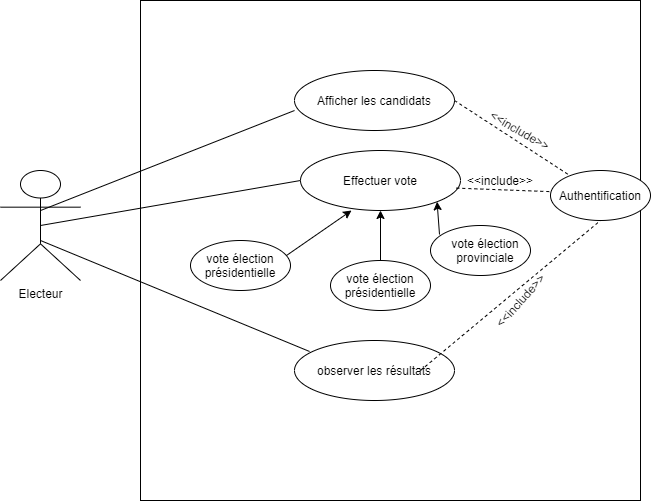

The diagram above was exported from draw.io. Its source (the exported page's mxGraphModel, read from the mxfile embedded in the PNG):
<mxGraphModel dx="1110" dy="505" grid="1" gridSize="10" guides="1" tooltips="1" connect="1" arrows="1" fold="1" page="1" pageScale="1" pageWidth="827" pageHeight="1169" math="0" shadow="0">
  <root>
    <mxCell id="0" />
    <mxCell id="1" parent="0" />
    <mxCell id="mTKxkIt7TCueEKFXFkDg-1" value="Electeur" style="shape=umlActor;verticalLabelPosition=bottom;verticalAlign=top;html=1;outlineConnect=0;" parent="1" vertex="1">
      <mxGeometry x="40" y="170" width="80" height="110" as="geometry" />
    </mxCell>
    <mxCell id="mTKxkIt7TCueEKFXFkDg-3" value="" style="whiteSpace=wrap;html=1;aspect=fixed;rounded=0;glass=0;" parent="1" vertex="1">
      <mxGeometry x="180" width="500" height="500" as="geometry" />
    </mxCell>
    <mxCell id="Obvhnn0oyQZ9hAwtSG1L-4" value="" style="group" parent="1" vertex="1" connectable="0">
      <mxGeometry x="334" y="70" width="160" height="60" as="geometry" />
    </mxCell>
    <mxCell id="Obvhnn0oyQZ9hAwtSG1L-1" value="" style="ellipse;whiteSpace=wrap;html=1;" parent="Obvhnn0oyQZ9hAwtSG1L-4" vertex="1">
      <mxGeometry width="160" height="60" as="geometry" />
    </mxCell>
    <mxCell id="Obvhnn0oyQZ9hAwtSG1L-3" value="Afficher les candidats" style="text;html=1;strokeColor=none;fillColor=none;align=center;verticalAlign=middle;whiteSpace=wrap;rounded=0;" parent="Obvhnn0oyQZ9hAwtSG1L-4" vertex="1">
      <mxGeometry x="15" y="20" width="130" height="20" as="geometry" />
    </mxCell>
    <mxCell id="Obvhnn0oyQZ9hAwtSG1L-6" value="" style="group" parent="1" vertex="1" connectable="0">
      <mxGeometry x="340" y="150" width="160" height="60" as="geometry" />
    </mxCell>
    <mxCell id="Obvhnn0oyQZ9hAwtSG1L-7" value="" style="ellipse;whiteSpace=wrap;html=1;" parent="Obvhnn0oyQZ9hAwtSG1L-6" vertex="1">
      <mxGeometry width="160" height="60" as="geometry" />
    </mxCell>
    <mxCell id="Obvhnn0oyQZ9hAwtSG1L-8" value="Effectuer vote" style="text;html=1;strokeColor=none;fillColor=none;align=center;verticalAlign=middle;whiteSpace=wrap;rounded=0;" parent="Obvhnn0oyQZ9hAwtSG1L-6" vertex="1">
      <mxGeometry x="15" y="20" width="130" height="20" as="geometry" />
    </mxCell>
    <mxCell id="Obvhnn0oyQZ9hAwtSG1L-15" value="" style="group" parent="1" vertex="1" connectable="0">
      <mxGeometry x="250" y="230" width="140" height="50" as="geometry" />
    </mxCell>
    <mxCell id="Obvhnn0oyQZ9hAwtSG1L-18" value="" style="group" parent="Obvhnn0oyQZ9hAwtSG1L-15" vertex="1" connectable="0">
      <mxGeometry x="-40" y="10" width="140" height="50" as="geometry" />
    </mxCell>
    <mxCell id="Obvhnn0oyQZ9hAwtSG1L-13" value="" style="ellipse;whiteSpace=wrap;html=1;" parent="Obvhnn0oyQZ9hAwtSG1L-18" vertex="1">
      <mxGeometry x="20" width="100" height="50" as="geometry" />
    </mxCell>
    <mxCell id="Obvhnn0oyQZ9hAwtSG1L-14" value="vote élection présidentielle" style="text;html=1;strokeColor=none;fillColor=none;align=center;verticalAlign=middle;whiteSpace=wrap;rounded=0;" parent="Obvhnn0oyQZ9hAwtSG1L-18" vertex="1">
      <mxGeometry y="15" width="140" height="20" as="geometry" />
    </mxCell>
    <mxCell id="Obvhnn0oyQZ9hAwtSG1L-22" value="" style="group" parent="1" vertex="1" connectable="0">
      <mxGeometry x="420" y="240" width="140" height="70" as="geometry" />
    </mxCell>
    <mxCell id="Obvhnn0oyQZ9hAwtSG1L-19" value="" style="group" parent="Obvhnn0oyQZ9hAwtSG1L-22" vertex="1" connectable="0">
      <mxGeometry x="-70" y="20" width="140" height="50" as="geometry" />
    </mxCell>
    <mxCell id="Obvhnn0oyQZ9hAwtSG1L-20" value="" style="ellipse;whiteSpace=wrap;html=1;" parent="Obvhnn0oyQZ9hAwtSG1L-19" vertex="1">
      <mxGeometry x="20" width="100" height="50" as="geometry" />
    </mxCell>
    <mxCell id="Obvhnn0oyQZ9hAwtSG1L-21" value="vote élection présidentielle" style="text;html=1;strokeColor=none;fillColor=none;align=center;verticalAlign=middle;whiteSpace=wrap;rounded=0;" parent="Obvhnn0oyQZ9hAwtSG1L-19" vertex="1">
      <mxGeometry y="15" width="140" height="20" as="geometry" />
    </mxCell>
    <mxCell id="Obvhnn0oyQZ9hAwtSG1L-26" value="" style="endArrow=classic;html=1;entryX=0.5;entryY=1;entryDx=0;entryDy=0;exitX=0.5;exitY=0;exitDx=0;exitDy=0;" parent="1" source="Obvhnn0oyQZ9hAwtSG1L-20" target="Obvhnn0oyQZ9hAwtSG1L-7" edge="1">
      <mxGeometry width="50" height="50" relative="1" as="geometry">
        <mxPoint x="370" y="270" as="sourcePoint" />
        <mxPoint x="344.96000000000004" y="231.01999999999998" as="targetPoint" />
      </mxGeometry>
    </mxCell>
    <mxCell id="Obvhnn0oyQZ9hAwtSG1L-27" value="" style="endArrow=classic;html=1;entryX=1;entryY=1;entryDx=0;entryDy=0;exitX=0.09;exitY=0.18;exitDx=0;exitDy=0;exitPerimeter=0;" parent="1" source="Obvhnn0oyQZ9hAwtSG1L-23" target="Obvhnn0oyQZ9hAwtSG1L-7" edge="1">
      <mxGeometry width="50" height="50" relative="1" as="geometry">
        <mxPoint x="440" y="250" as="sourcePoint" />
        <mxPoint x="380" y="230" as="targetPoint" />
      </mxGeometry>
    </mxCell>
    <mxCell id="Obvhnn0oyQZ9hAwtSG1L-25" value="" style="endArrow=classic;html=1;entryX=0.319;entryY=1;entryDx=0;entryDy=0;entryPerimeter=0;exitX=0.96;exitY=0.3;exitDx=0;exitDy=0;exitPerimeter=0;" parent="1" source="Obvhnn0oyQZ9hAwtSG1L-13" target="Obvhnn0oyQZ9hAwtSG1L-7" edge="1">
      <mxGeometry width="50" height="50" relative="1" as="geometry">
        <mxPoint x="320" y="220" as="sourcePoint" />
        <mxPoint x="390" y="190" as="targetPoint" />
      </mxGeometry>
    </mxCell>
    <mxCell id="Obvhnn0oyQZ9hAwtSG1L-29" value="" style="group" parent="1" vertex="1" connectable="0">
      <mxGeometry x="334" y="340" width="160" height="60" as="geometry" />
    </mxCell>
    <mxCell id="Obvhnn0oyQZ9hAwtSG1L-30" value="" style="ellipse;whiteSpace=wrap;html=1;" parent="Obvhnn0oyQZ9hAwtSG1L-29" vertex="1">
      <mxGeometry width="160" height="60" as="geometry" />
    </mxCell>
    <mxCell id="Obvhnn0oyQZ9hAwtSG1L-31" value="observer les résultats" style="text;html=1;strokeColor=none;fillColor=none;align=center;verticalAlign=middle;whiteSpace=wrap;rounded=0;" parent="Obvhnn0oyQZ9hAwtSG1L-29" vertex="1">
      <mxGeometry x="15" y="20" width="130" height="20" as="geometry" />
    </mxCell>
    <mxCell id="L37E1Bx6iXlKi0XUJWO4-2" value="" style="endArrow=none;html=1;entryX=0;entryY=0.667;entryDx=0;entryDy=0;entryPerimeter=0;exitX=0.5;exitY=0.364;exitDx=0;exitDy=0;exitPerimeter=0;" edge="1" parent="1" source="mTKxkIt7TCueEKFXFkDg-1" target="Obvhnn0oyQZ9hAwtSG1L-1">
      <mxGeometry width="50" height="50" relative="1" as="geometry">
        <mxPoint x="90" y="210" as="sourcePoint" />
        <mxPoint x="140" y="160" as="targetPoint" />
      </mxGeometry>
    </mxCell>
    <mxCell id="L37E1Bx6iXlKi0XUJWO4-3" value="" style="endArrow=none;html=1;entryX=0;entryY=0.5;entryDx=0;entryDy=0;exitX=0.5;exitY=0.5;exitDx=0;exitDy=0;exitPerimeter=0;" edge="1" parent="1" source="mTKxkIt7TCueEKFXFkDg-1" target="Obvhnn0oyQZ9hAwtSG1L-7">
      <mxGeometry width="50" height="50" relative="1" as="geometry">
        <mxPoint x="80" y="250.01999999999995" as="sourcePoint" />
        <mxPoint x="300" y="139.99999999999997" as="targetPoint" />
      </mxGeometry>
    </mxCell>
    <mxCell id="L37E1Bx6iXlKi0XUJWO4-4" value="" style="endArrow=none;html=1;entryX=0.094;entryY=0.183;entryDx=0;entryDy=0;entryPerimeter=0;exitX=0.5;exitY=0.364;exitDx=0;exitDy=0;exitPerimeter=0;" edge="1" parent="1" target="Obvhnn0oyQZ9hAwtSG1L-30">
      <mxGeometry width="50" height="50" relative="1" as="geometry">
        <mxPoint x="80" y="239.99999999999997" as="sourcePoint" />
        <mxPoint x="300" y="129.98" as="targetPoint" />
      </mxGeometry>
    </mxCell>
    <mxCell id="L37E1Bx6iXlKi0XUJWO4-5" value="" style="endArrow=none;dashed=1;html=1;exitX=0.974;exitY=0.627;exitDx=0;exitDy=0;exitPerimeter=0;entryX=0.143;entryY=0.307;entryDx=0;entryDy=0;entryPerimeter=0;" edge="1" parent="1" source="Obvhnn0oyQZ9hAwtSG1L-7" target="L37E1Bx6iXlKi0XUJWO4-10">
      <mxGeometry width="50" height="50" relative="1" as="geometry">
        <mxPoint x="480" y="220" as="sourcePoint" />
        <mxPoint x="530" y="170" as="targetPoint" />
      </mxGeometry>
    </mxCell>
    <mxCell id="L37E1Bx6iXlKi0XUJWO4-6" value="" style="endArrow=none;dashed=1;html=1;exitX=1;exitY=0.5;exitDx=0;exitDy=0;" edge="1" parent="1" source="Obvhnn0oyQZ9hAwtSG1L-1" target="L37E1Bx6iXlKi0XUJWO4-9">
      <mxGeometry width="50" height="50" relative="1" as="geometry">
        <mxPoint x="490" y="160" as="sourcePoint" />
        <mxPoint x="540" y="110" as="targetPoint" />
      </mxGeometry>
    </mxCell>
    <mxCell id="L37E1Bx6iXlKi0XUJWO4-8" value="" style="group" vertex="1" connectable="0" parent="1">
      <mxGeometry x="570" y="170" width="140" height="50" as="geometry" />
    </mxCell>
    <mxCell id="L37E1Bx6iXlKi0XUJWO4-9" value="" style="ellipse;whiteSpace=wrap;html=1;" vertex="1" parent="L37E1Bx6iXlKi0XUJWO4-8">
      <mxGeometry x="20" width="100" height="50" as="geometry" />
    </mxCell>
    <mxCell id="L37E1Bx6iXlKi0XUJWO4-10" value="Authentification" style="text;html=1;strokeColor=none;fillColor=none;align=center;verticalAlign=middle;whiteSpace=wrap;rounded=0;" vertex="1" parent="L37E1Bx6iXlKi0XUJWO4-8">
      <mxGeometry y="15" width="140" height="20" as="geometry" />
    </mxCell>
    <mxCell id="L37E1Bx6iXlKi0XUJWO4-14" value="" style="endArrow=none;dashed=1;html=1;exitX=1.026;exitY=0.625;exitDx=0;exitDy=0;exitPerimeter=0;entryX=0.5;entryY=1;entryDx=0;entryDy=0;" edge="1" parent="1" target="L37E1Bx6iXlKi0XUJWO4-9">
      <mxGeometry width="50" height="50" relative="1" as="geometry">
        <mxPoint x="460.00000000000006" y="370" as="sourcePoint" />
        <mxPoint x="580.4846609406726" y="379.8223304703363" as="targetPoint" />
      </mxGeometry>
    </mxCell>
    <mxCell id="Obvhnn0oyQZ9hAwtSG1L-23" value="" style="ellipse;whiteSpace=wrap;html=1;" parent="1" vertex="1">
      <mxGeometry x="470" y="225" width="100" height="50" as="geometry" />
    </mxCell>
    <mxCell id="L37E1Bx6iXlKi0XUJWO4-16" value="vote élection provinciale" style="text;html=1;strokeColor=none;fillColor=none;align=center;verticalAlign=middle;whiteSpace=wrap;rounded=0;glass=0;" vertex="1" parent="1">
      <mxGeometry x="490" y="240" width="70" height="20" as="geometry" />
    </mxCell>
    <mxCell id="L37E1Bx6iXlKi0XUJWO4-18" value="&amp;lt;&amp;lt;include&amp;gt;&amp;gt;" style="text;html=1;strokeColor=none;fillColor=none;align=center;verticalAlign=middle;whiteSpace=wrap;rounded=0;glass=0;rotation=-48;" vertex="1" parent="1">
      <mxGeometry x="540" y="290" width="40" height="20" as="geometry" />
    </mxCell>
    <mxCell id="L37E1Bx6iXlKi0XUJWO4-20" value="&amp;lt;&amp;lt;include&amp;gt;&amp;gt;" style="text;html=1;strokeColor=none;fillColor=none;align=center;verticalAlign=middle;whiteSpace=wrap;rounded=0;glass=0;rotation=30;" vertex="1" parent="1">
      <mxGeometry x="540" y="120" width="40" height="20" as="geometry" />
    </mxCell>
    <mxCell id="L37E1Bx6iXlKi0XUJWO4-21" value="&amp;lt;&amp;lt;include&amp;gt;&amp;gt;" style="text;html=1;strokeColor=none;fillColor=none;align=center;verticalAlign=middle;whiteSpace=wrap;rounded=0;glass=0;rotation=0;" vertex="1" parent="1">
      <mxGeometry x="520" y="170" width="40" height="20" as="geometry" />
    </mxCell>
  </root>
</mxGraphModel>